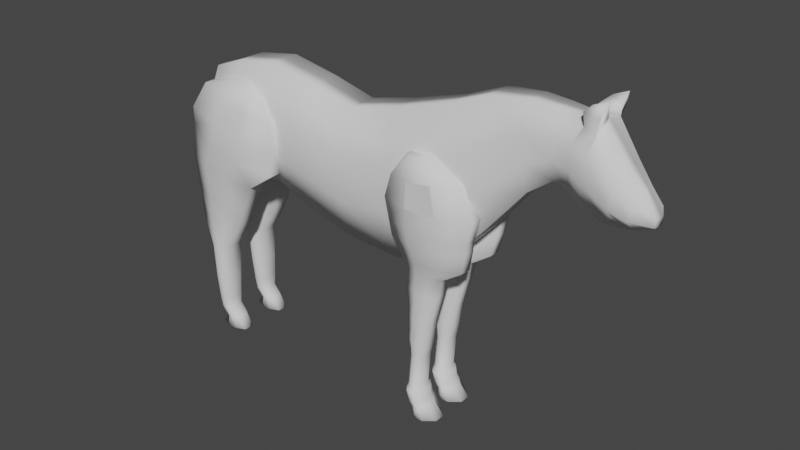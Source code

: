 # Source: Caballo.blend  (saved by Blender 3.2.14; exported with 4.5.12 LTS)
import bpy
from mathutils import Matrix  # noqa: F401  (used for matrix-valued properties, if any)

bpy.ops.wm.read_factory_settings(use_empty=True)
scene = bpy.context.scene
scene.name = 'Scene'

# ---- collections
col_collection = bpy.data.collections.new('Collection'); scene.collection.children.link(col_collection)

# ---- world
world_world = bpy.data.worlds.new('World'); scene.world = world_world
world_world.use_nodes = True; world_world.node_tree.nodes.clear()
_N = world_world.node_tree.nodes; _L = world_world.node_tree.links
n0 = _N.new('ShaderNodeOutputWorld'); n0.name = 'World Output'; n0.location = (300, 300)
n1 = _N.new('ShaderNodeBackground'); n1.name = 'Background'; n1.location = (10, 300)
n1.inputs[0].default_value = (0.05088, 0.05088, 0.05088, 1.0)
_L.new(n1.outputs[0], n0.inputs[0])
n0.is_active_output = True
world_world.color = (0.05088, 0.05088, 0.05088)
world_world.use_sun_shadow = False
world_world.sun_shadow_jitter_overblur = 0.0

# ---- meshes
me_plane = bpy.data.meshes.new('Plane')
me_plane.from_pydata([(0.8102, 0.0, -1.052), (2.69, 0.0, -0.5862), (0.7413, 0.0, 3.827), (2.741, 0.0, 4.465), (-1.052, 0.0, -0.9655), (-0.9655, 0.0, 3.396), (-2.569, 0.0, -0.5862), (-2.483, 0.0, 3.776), (-4.202, 0.0, 0.06541), (-4.195, 0.0, 4.09), (-5.805, 0.0, -0.2622), (-5.729, 0.0, 3.831), (-6.829, 0.0, -0.04071), (-6.774, 0.0, 3.437), (-7.294, 0.0, 0.8708), (-7.274, 0.0, 2.146), (3.953, 0.0, 0.8167), (3.995, 0.0, 4.959), (5.27, 0.0, 2.413), (5.298, 0.0, 5.121), (6.084, 0.0, 2.998), (6.124, 0.0, 5.087), (6.952, 0.0, 2.477), (7.415, 0.0, 5.002), (7.8, 0.0, 2.207), (8.2, 0.0, 4.017), (8.407, 0.0, 2.25), (8.674, 0.0, 3.459), (8.92, 0.0, 2.397), (9.003, 0.0, 2.963), (0.8102, -0.5213, -1.052), (2.69, -0.5213, -0.5862), (0.7413, -0.5213, 3.827), (2.741, -0.5189, 4.465), (-1.052, -0.5213, -0.9655), (-0.9655, -0.5213, 3.396), (-2.569, -0.5213, -0.5862), (-2.483, -0.5213, 3.776), (-4.202, -0.5213, 0.06541), (-4.195, -0.5213, 4.09), (-5.805, -0.5213, -0.2622), (-5.729, -0.5213, 3.831), (-6.829, -0.5213, -0.04071), (-6.774, -0.5213, 3.437), (-7.294, -0.5213, 0.8708), (-7.274, -0.5213, 2.146), (3.953, -0.5213, 0.8167), (3.995, -0.5022, 4.959), (5.27, -0.3729, 2.413), (5.298, -0.3729, 5.121), (6.084, -0.3042, 2.998), (6.173, -0.3042, 5.084), (6.952, -0.3365, 2.477), (7.525, -0.3273, 4.996), (7.8, -0.2507, 2.207), (8.2, -0.2867, 4.017), (8.407, -0.1846, 2.25), (8.674, -0.1846, 3.459), (8.92, -0.07238, 2.397), (9.003, -0.2599, 2.963), (0.7643, 0.0, 2.201), (0.7872, 0.0, 0.5747), (2.707, 0.0, 1.098), (2.724, 0.0, 2.781), (-0.9943, 0.0, 1.942), (-1.023, 0.0, 0.4885), (-2.511, 0.0, 2.322), (-2.54, 0.0, 0.8677), (-4.197, 0.0, 2.748), (-4.199, 0.0, 1.407), (-5.754, 0.0, 2.467), (-5.78, 0.0, 1.102), (-6.792, 0.0, 2.278), (-6.81, 0.0, 1.119), (-7.281, 0.0, 1.721), (-7.287, 0.0, 1.296), (3.967, 0.0, 2.197), (3.981, 0.0, 3.578), (5.28, 0.0, 3.316), (5.289, 0.0, 4.218), (6.091, 0.0, 3.694), (6.098, 0.0, 4.391), (7.09, 0.0, 3.32), (7.229, 0.0, 4.162), (7.933, 0.0, 2.811), (8.067, 0.0, 3.414), (8.496, 0.0, 2.653), (8.585, 0.0, 3.056), (9.093, 0.0, 2.52), (9.116, 0.0, 2.784), (0.7643, -1.018, 2.201), (0.7872, -1.018, 0.5747), (2.707, -1.018, 1.098), (2.724, -1.002, 2.781), (-0.9943, -1.018, 1.942), (-1.023, -1.018, 0.4885), (-2.511, -1.018, 2.322), (-2.54, -1.018, 0.8677), (-4.197, -1.018, 2.748), (-4.199, -1.018, 1.407), (-5.754, -1.018, 2.467), (-5.78, -1.018, 1.102), (-6.792, -1.018, 2.278), (-6.81, -1.018, 1.119), (-7.281, -1.018, 1.721), (-7.287, -1.018, 1.296), (3.967, -0.9809, 2.197), (3.981, -0.5697, 3.578), (5.28, -0.5697, 3.316), (5.289, -0.5697, 4.218), (6.091, -0.5697, 3.694), (6.098, -0.5697, 4.391), (7.09, -0.6986, 3.32), (7.229, -0.735, 4.162), (7.933, -0.6691, 2.811), (8.067, -0.678, 3.414), (8.496, -0.6033, 2.653), (8.585, -0.6033, 3.056), (9.066, -0.2041, 2.523), (9.062, -0.2022, 2.737), (6.518, 0.0, 2.738), (6.822, 0.0, 5.042), (6.518, -0.2405, 2.738), (6.891, -0.1975, 5.038), (6.663, -0.5131, 4.277), (6.591, -0.4978, 3.507), (6.663, 0.0, 4.277), (6.591, 0.0, 3.507), (6.919, -0.3906, 4.747), (6.928, -0.237, 5.237), (7.315, -0.52, 4.633), (7.544, -0.3277, 5.196), (7.62, -0.4973, 5.655), (7.171, -0.484, 5.463), (7.482, -0.6416, 5.185), (6.925, -0.5316, 5.231)], [], [(60, 2, 3, 63), (60, 64, 5, 2), (64, 66, 7, 5), (66, 68, 9, 7), (68, 70, 11, 9), (70, 72, 13, 11), (72, 74, 15, 13), (62, 76, 16, 1), (76, 78, 18, 16), (78, 80, 20, 18), (127, 82, 22, 120), (82, 84, 24, 22), (84, 86, 26, 24), (86, 88, 28, 26), (90, 93, 33, 32), (90, 32, 35, 94), (94, 35, 37, 96), (96, 37, 39, 98), (98, 39, 41, 100), (100, 41, 43, 102), (102, 43, 45, 104), (92, 31, 46, 106), (106, 46, 48, 108), (108, 48, 50, 110), (125, 122, 52, 112), (112, 52, 54, 114), (114, 54, 56, 116), (116, 56, 58, 118), (22, 24, 54, 52), (6, 4, 34, 36), (25, 23, 53, 55), (1, 16, 46, 31), (17, 3, 33, 47), (7, 9, 39, 37), (24, 26, 56, 54), (8, 6, 36, 38), (27, 25, 55, 57), (16, 18, 48, 46), (89, 29, 59, 119), (19, 17, 47, 49), (9, 11, 41, 39), (26, 28, 58, 56), (0, 1, 31, 30), (10, 8, 38, 40), (29, 27, 57, 59), (18, 20, 50, 48), (3, 2, 32, 33), (21, 19, 49, 51), (11, 13, 43, 41), (12, 10, 40, 42), (2, 5, 35, 32), (120, 22, 52, 122), (75, 14, 44, 105), (4, 0, 30, 34), (121, 21, 51, 123), (13, 15, 45, 43), (14, 12, 42, 44), (5, 7, 37, 35), (15, 74, 104, 45), (74, 75, 105, 104), (28, 88, 118, 58), (88, 89, 119, 118), (57, 117, 119, 59), (117, 116, 118, 119), (55, 115, 117, 57), (115, 114, 116, 117), (53, 113, 115, 55), (113, 112, 114, 115), (124, 113, 130, 128), (124, 125, 112, 113), (49, 109, 111, 51), (109, 108, 110, 111), (47, 107, 109, 49), (107, 106, 108, 109), (33, 93, 107, 47), (93, 92, 106, 107), (42, 103, 105, 44), (103, 102, 104, 105), (40, 101, 103, 42), (101, 100, 102, 103), (38, 99, 101, 40), (99, 98, 100, 101), (36, 97, 99, 38), (97, 96, 98, 99), (34, 95, 97, 36), (95, 94, 96, 97), (30, 91, 95, 34), (91, 90, 94, 95), (30, 31, 92, 91), (91, 92, 93, 90), (27, 29, 89, 87), (87, 89, 88, 86), (25, 27, 87, 85), (85, 87, 86, 84), (23, 25, 85, 83), (83, 85, 84, 82), (121, 23, 83, 126), (126, 83, 82, 127), (19, 21, 81, 79), (79, 81, 80, 78), (17, 19, 79, 77), (77, 79, 78, 76), (3, 17, 77, 63), (63, 77, 76, 62), (12, 14, 75, 73), (73, 75, 74, 72), (10, 12, 73, 71), (71, 73, 72, 70), (8, 10, 71, 69), (69, 71, 70, 68), (6, 8, 69, 67), (67, 69, 68, 66), (4, 6, 67, 65), (65, 67, 66, 64), (0, 4, 65, 61), (61, 65, 64, 60), (0, 61, 62, 1), (61, 60, 63, 62), (81, 126, 127, 80), (21, 121, 126, 81), (111, 110, 125, 124), (51, 111, 124, 123), (113, 53, 131, 130), (20, 120, 122, 50), (110, 50, 122, 125), (80, 127, 120, 20), (123, 124, 128, 129), (129, 128, 135, 133), (53, 23, 121, 123), (53, 123, 129, 131), (132, 133, 135, 134), (131, 129, 133, 132), (128, 130, 134, 135), (130, 131, 132, 134)])
me_plane.polygons.foreach_set('use_smooth', [True] * 134)
_uv = me_plane.uv_layers.new(name='UVMap')
_uv.uv.foreach_set('vector', [0.0, 0.6667, 0.0, 1.0, 1.0, 1.0, 1.0, 0.6667, 0.0, 0.6667, 0.0, 0.6667, 0.0, 1.0, 0.0, 1.0, 0.0, 0.6667, 0.0, 0.6667, 0.0, 1.0, 0.0, 1.0, 0.0, 0.6667, 0.0, 0.6667, 0.0, 1.0, 0.0, 1.0, 0.0, 0.6667, 0.0, 0.6667, 0.0, 1.0, 0.0, 1.0, 0.0, 0.6667, 0.0, 0.6667, 0.0, 1.0, 0.0, 1.0, 0.0, 0.6667, 0.0, 0.6667, 0.0, 1.0, 0.0, 1.0, 1.0, 0.3333, 1.0, 0.3333, 1.0, 0.0, 1.0, 0.0, 1.0, 0.3333, 1.0, 0.3333, 1.0, 0.0, 1.0, 0.0, 1.0, 0.3333, 1.0, 0.3333, 1.0, 0.0, 1.0, 0.0, 1.0, 0.3333, 1.0, 0.3333, 1.0, 0.0, 1.0, 0.0, 1.0, 0.3333, 1.0, 0.3333, 1.0, 0.0, 1.0, 0.0, 1.0, 0.3333, 1.0, 0.3333, 1.0, 0.0, 1.0, 0.0, 1.0, 0.3333, 1.0, 0.3333, 1.0, 0.0, 1.0, 0.0, 0.0, 0.6667, 1.0, 0.6667, 1.0, 1.0, 0.0, 1.0, 0.0, 0.6667, 0.0, 1.0, 0.0, 1.0, 0.0, 0.6667, 0.0, 0.6667, 0.0, 1.0, 0.0, 1.0, 0.0, 0.6667, 0.0, 0.6667, 0.0, 1.0, 0.0, 1.0, 0.0, 0.6667, 0.0, 0.6667, 0.0, 1.0, 0.0, 1.0, 0.0, 0.6667, 0.0, 0.6667, 0.0, 1.0, 0.0, 1.0, 0.0, 0.6667, 0.0, 0.6667, 0.0, 1.0, 0.0, 1.0, 0.0, 0.6667, 1.0, 0.3333, 1.0, 0.0, 1.0, 0.0, 1.0, 0.3333, 1.0, 0.3333, 1.0, 0.0, 1.0, 0.0, 1.0, 0.3333, 1.0, 0.3333, 1.0, 0.0, 1.0, 0.0, 1.0, 0.3333, 1.0, 0.3333, 1.0, 0.0, 1.0, 0.0, 1.0, 0.3333, 1.0, 0.3333, 1.0, 0.0, 1.0, 0.0, 1.0, 0.3333, 1.0, 0.3333, 1.0, 0.0, 1.0, 0.0, 1.0, 0.3333, 1.0, 0.3333, 1.0, 0.0, 1.0, 0.0, 1.0, 0.3333, 1.0, 0.0, 1.0, 0.0, 1.0, 0.0, 1.0, 0.0, 0.0, 0.0, 0.0, 0.0, 0.0, 0.0, 0.0, 0.0, 1.0, 1.0, 1.0, 1.0, 1.0, 1.0, 1.0, 1.0, 1.0, 0.0, 1.0, 0.0, 1.0, 0.0, 1.0, 0.0, 1.0, 1.0, 1.0, 1.0, 1.0, 1.0, 1.0, 1.0, 0.0, 1.0, 0.0, 1.0, 0.0, 1.0, 0.0, 1.0, 1.0, 0.0, 1.0, 0.0, 1.0, 0.0, 1.0, 0.0, 0.0, 0.0, 0.0, 0.0, 0.0, 0.0, 0.0, 0.0, 1.0, 1.0, 1.0, 1.0, 1.0, 1.0, 1.0, 1.0, 1.0, 0.0, 1.0, 0.0, 1.0, 0.0, 1.0, 0.0, 1.0, 0.6667, 1.0, 1.0, 1.0, 1.0, 1.0, 0.6667, 1.0, 1.0, 1.0, 1.0, 1.0, 1.0, 1.0, 1.0, 0.0, 1.0, 0.0, 1.0, 0.0, 1.0, 0.0, 1.0, 1.0, 0.0, 1.0, 0.0, 1.0, 0.0, 1.0, 0.0, 0.0, 0.0, 1.0, 0.0, 1.0, 0.0, 0.0, 0.0, 0.0, 0.0, 0.0, 0.0, 0.0, 0.0, 0.0, 0.0, 1.0, 1.0, 1.0, 1.0, 1.0, 1.0, 1.0, 1.0, 1.0, 0.0, 1.0, 0.0, 1.0, 0.0, 1.0, 0.0, 1.0, 1.0, 0.0, 1.0, 0.0, 1.0, 1.0, 1.0, 1.0, 1.0, 1.0, 1.0, 1.0, 1.0, 1.0, 1.0, 0.0, 1.0, 0.0, 1.0, 0.0, 1.0, 0.0, 1.0, 0.0, 0.0, 0.0, 0.0, 0.0, 0.0, 0.0, 0.0, 0.0, 1.0, 0.0, 1.0, 0.0, 1.0, 0.0, 1.0, 1.0, 0.0, 1.0, 0.0, 1.0, 0.0, 1.0, 0.0, 0.0, 0.3333, 0.0, 0.0, 0.0, 0.0, 0.0, 0.3333, 0.0, 0.0, 0.0, 0.0, 0.0, 0.0, 0.0, 0.0, 1.0, 1.0, 1.0, 1.0, 1.0, 1.0, 1.0, 1.0, 0.0, 1.0, 0.0, 1.0, 0.0, 1.0, 0.0, 1.0, 0.0, 0.0, 0.0, 0.0, 0.0, 0.0, 0.0, 0.0, 0.0, 1.0, 0.0, 1.0, 0.0, 1.0, 0.0, 1.0, 0.0, 1.0, 0.0, 0.6667, 0.0, 0.6667, 0.0, 1.0, 0.0, 0.6667, 0.0, 0.3333, 0.0, 0.3333, 0.0, 0.6667, 1.0, 0.0, 1.0, 0.3333, 1.0, 0.3333, 1.0, 0.0, 1.0, 0.3333, 1.0, 0.6667, 1.0, 0.6667, 1.0, 0.3333, 1.0, 1.0, 1.0, 0.6667, 1.0, 0.6667, 1.0, 1.0, 1.0, 0.6667, 1.0, 0.3333, 1.0, 0.3333, 1.0, 0.6667, 1.0, 1.0, 1.0, 0.6667, 1.0, 0.6667, 1.0, 1.0, 1.0, 0.6667, 1.0, 0.3333, 1.0, 0.3333, 1.0, 0.6667, 1.0, 1.0, 1.0, 0.6667, 1.0, 0.6667, 1.0, 1.0, 1.0, 0.6667, 1.0, 0.3333, 1.0, 0.3333, 1.0, 0.6667, 1.0, 0.6667, 1.0, 0.6667, 1.0, 0.6667, 1.0, 0.6667, 1.0, 0.6667, 1.0, 0.3333, 1.0, 0.3333, 1.0, 0.6667, 1.0, 1.0, 1.0, 0.6667, 1.0, 0.6667, 1.0, 1.0, 1.0, 0.6667, 1.0, 0.3333, 1.0, 0.3333, 1.0, 0.6667, 1.0, 1.0, 1.0, 0.6667, 1.0, 0.6667, 1.0, 1.0, 1.0, 0.6667, 1.0, 0.3333, 1.0, 0.3333, 1.0, 0.6667, 1.0, 1.0, 1.0, 0.6667, 1.0, 0.6667, 1.0, 1.0, 1.0, 0.6667, 1.0, 0.3333, 1.0, 0.3333, 1.0, 0.6667, 0.0, 0.0, 0.0, 0.3333, 0.0, 0.3333, 0.0, 0.0, 0.0, 0.3333, 0.0, 0.6667, 0.0, 0.6667, 0.0, 0.3333, 0.0, 0.0, 0.0, 0.3333, 0.0, 0.3333, 0.0, 0.0, 0.0, 0.3333, 0.0, 0.6667, 0.0, 0.6667, 0.0, 0.3333, 0.0, 0.0, 0.0, 0.3333, 0.0, 0.3333, 0.0, 0.0, 0.0, 0.3333, 0.0, 0.6667, 0.0, 0.6667, 0.0, 0.3333, 0.0, 0.0, 0.0, 0.3333, 0.0, 0.3333, 0.0, 0.0, 0.0, 0.3333, 0.0, 0.6667, 0.0, 0.6667, 0.0, 0.3333, 0.0, 0.0, 0.0, 0.3333, 0.0, 0.3333, 0.0, 0.0, 0.0, 0.3333, 0.0, 0.6667, 0.0, 0.6667, 0.0, 0.3333, 0.0, 0.0, 0.0, 0.3333, 0.0, 0.3333, 0.0, 0.0, 0.0, 0.3333, 0.0, 0.6667, 0.0, 0.6667, 0.0, 0.3333, 0.0, 0.0, 1.0, 0.0, 1.0, 0.3333, 0.0, 0.3333, 0.0, 0.3333, 1.0, 0.3333, 1.0, 0.6667, 0.0, 0.6667, 1.0, 1.0, 1.0, 1.0, 1.0, 0.6667, 1.0, 0.6667, 1.0, 0.6667, 1.0, 0.6667, 1.0, 0.3333, 1.0, 0.3333, 1.0, 1.0, 1.0, 1.0, 1.0, 0.6667, 1.0, 0.6667, 1.0, 0.6667, 1.0, 0.6667, 1.0, 0.3333, 1.0, 0.3333, 1.0, 1.0, 1.0, 1.0, 1.0, 0.6667, 1.0, 0.6667, 1.0, 0.6667, 1.0, 0.6667, 1.0, 0.3333, 1.0, 0.3333, 1.0, 1.0, 1.0, 1.0, 1.0, 0.6667, 1.0, 0.6667, 1.0, 0.6667, 1.0, 0.6667, 1.0, 0.3333, 1.0, 0.3333, 1.0, 1.0, 1.0, 1.0, 1.0, 0.6667, 1.0, 0.6667, 1.0, 0.6667, 1.0, 0.6667, 1.0, 0.3333, 1.0, 0.3333, 1.0, 1.0, 1.0, 1.0, 1.0, 0.6667, 1.0, 0.6667, 1.0, 0.6667, 1.0, 0.6667, 1.0, 0.3333, 1.0, 0.3333, 1.0, 1.0, 1.0, 1.0, 1.0, 0.6667, 1.0, 0.6667, 1.0, 0.6667, 1.0, 0.6667, 1.0, 0.3333, 1.0, 0.3333, 0.0, 0.0, 0.0, 0.0, 0.0, 0.3333, 0.0, 0.3333, 0.0, 0.3333, 0.0, 0.3333, 0.0, 0.6667, 0.0, 0.6667, 0.0, 0.0, 0.0, 0.0, 0.0, 0.3333, 0.0, 0.3333, 0.0, 0.3333, 0.0, 0.3333, 0.0, 0.6667, 0.0, 0.6667, 0.0, 0.0, 0.0, 0.0, 0.0, 0.3333, 0.0, 0.3333, 0.0, 0.3333, 0.0, 0.3333, 0.0, 0.6667, 0.0, 0.6667, 0.0, 0.0, 0.0, 0.0, 0.0, 0.3333, 0.0, 0.3333, 0.0, 0.3333, 0.0, 0.3333, 0.0, 0.6667, 0.0, 0.6667, 0.0, 0.0, 0.0, 0.0, 0.0, 0.3333, 0.0, 0.3333, 0.0, 0.3333, 0.0, 0.3333, 0.0, 0.6667, 0.0, 0.6667, 0.0, 0.0, 0.0, 0.0, 0.0, 0.3333, 0.0, 0.3333, 0.0, 0.3333, 0.0, 0.3333, 0.0, 0.6667, 0.0, 0.6667, 0.0, 0.0, 0.0, 0.3333, 1.0, 0.3333, 1.0, 0.0, 0.0, 0.3333, 0.0, 0.6667, 1.0, 0.6667, 1.0, 0.3333, 1.0, 0.6667, 1.0, 0.6667, 1.0, 0.3333, 1.0, 0.3333, 1.0, 1.0, 1.0, 1.0, 1.0, 0.6667, 1.0, 0.6667, 1.0, 0.6667, 1.0, 0.3333, 1.0, 0.3333, 1.0, 0.6667, 1.0, 1.0, 1.0, 0.6667, 1.0, 0.6667, 1.0, 1.0, 1.0, 0.6667, 1.0, 1.0, 1.0, 1.0, 1.0, 0.6667, 1.0, 0.0, 1.0, 0.0, 1.0, 0.0, 1.0, 0.0, 1.0, 0.3333, 1.0, 0.0, 1.0, 0.0, 1.0, 0.3333, 1.0, 0.3333, 1.0, 0.3333, 1.0, 0.0, 1.0, 0.0, 1.0, 1.0, 1.0, 0.6667, 1.0, 0.6667, 1.0, 1.0, 1.0, 1.0, 1.0, 0.6667, 1.0, 0.6667, 1.0, 1.0, 1.0, 1.0, 1.0, 1.0, 1.0, 1.0, 1.0, 1.0, 1.0, 1.0, 1.0, 1.0, 1.0, 1.0, 1.0, 1.0, 1.0, 1.0, 1.0, 1.0, 1.0, 0.6667, 1.0, 0.6667, 1.0, 1.0, 1.0, 1.0, 1.0, 1.0, 1.0, 1.0, 1.0, 0.6667, 1.0, 0.6667, 1.0, 0.6667, 1.0, 0.6667, 1.0, 0.6667, 1.0, 1.0, 1.0, 1.0, 1.0, 0.6667])
me_plane.update()
me_plane_001 = bpy.data.meshes.new('Plane.001')
me_plane_001.from_pydata([(-1.748, -0.08687, 0.7502), (-0.9496, -0.1181, 0.6013), (-1.345, -0.04619, 0.8625), (-1.068, -0.09038, 0.754), (-1.885, -0.09153, 0.5306), (-0.9294, -0.1209, 0.3767), (-1.892, -0.03748, 0.3605), (-0.9941, -0.1206, 0.114), (-1.913, -0.09663, 0.06777), (-1.224, -0.1203, -0.04886), (-1.89, -0.1361, -0.2483), (-1.351, -0.1319, -0.2967), (-1.884, -0.1421, -0.482), (-1.431, -0.1379, -0.4844), (-1.792, -0.1377, -0.737), (-1.591, -0.1374, -0.7381), (-1.763, -0.1461, -1.052), (-1.608, -0.1461, -1.053), (-1.762, -0.1611, -1.284), (-1.608, -0.1603, -1.272), (-1.747, -0.1654, -1.382), (-1.616, -0.1647, -1.361), (-1.678, -0.1669, -1.452), (-1.546, -0.1668, -1.444), (-1.743, -0.1671, -1.554), (-1.474, -0.1671, -1.554), (0.2675, -0.1685, 0.5077), (0.9204, -0.1685, 0.5954), (0.4215, -0.1719, 0.7172), (0.656, -0.1731, 0.7409), (0.2016, -0.1616, 0.3041), (1.016, -0.1616, 0.3366), (0.2344, -0.1577, 0.1344), (0.964, -0.1599, 0.1446), (0.2543, -0.1461, 0.003878), (0.9473, -0.1498, 0.03449), (0.3332, -0.1327, -0.1468), (0.9088, -0.1326, -0.1285), (0.3805, -0.1233, -0.2625), (0.7265, -0.1236, -0.2547), (0.3857, -0.1208, -0.4238), (0.6809, -0.1208, -0.4335), (0.3998, -0.1208, -0.6761), (0.6143, -0.1208, -0.6806), (0.3962, -0.1208, -0.8865), (0.5793, -0.1208, -0.8909), (0.4246, -0.1208, -1.018), (0.5492, -0.1208, -1.022), (0.4053, -0.1208, -1.295), (0.53, -0.1208, -1.299), (0.3841, -0.1208, -1.33), (0.5546, -0.1208, -1.335), (0.4197, -0.1208, -1.424), (0.5681, -0.1208, -1.408), (0.473, -0.1208, -1.473), (0.5884, -0.1208, -1.454), (0.4273, -0.1208, -1.56), (0.6902, -0.1208, -1.56), (-1.736, -0.2642, 0.7502), (-0.9496, -0.3079, 0.6013), (-1.345, -0.2186, 0.8625), (-1.068, -0.2816, 0.754), (-1.851, -0.3208, 0.5306), (-0.9294, -0.3063, 0.3767), (-1.874, -0.3006, 0.3605), (-0.9941, -0.3066, 0.114), (-0.9941, -0.3066, 0.114), (-1.914, -0.2969, 0.06777), (-1.224, -0.3047, -0.04886), (-1.89, -0.2845, -0.2483), (-1.351, -0.2857, -0.2967), (-1.884, -0.2761, -0.482), (-1.431, -0.2761, -0.4844), (-1.792, -0.2793, -0.737), (-1.591, -0.2791, -0.7381), (-1.763, -0.2792, -1.052), (-1.608, -0.2792, -1.053), (-1.762, -0.2661, -1.284), (-1.608, -0.2669, -1.272), (-1.747, -0.2618, -1.382), (-1.616, -0.2625, -1.361), (-1.678, -0.2602, -1.452), (-1.546, -0.2603, -1.444), (-1.743, -0.2601, -1.554), (-1.474, -0.2601, -1.554), (0.2675, -0.2681, 0.5077), (0.9204, -0.2681, 0.5954), (0.4215, -0.2719, 0.7172), (0.656, -0.2732, 0.7409), (0.2016, -0.2605, 0.3041), (1.016, -0.2605, 0.3366), (0.2344, -0.2562, 0.1344), (0.964, -0.2586, 0.1446), (0.2543, -0.2434, 0.003878), (0.9473, -0.2475, 0.03449), (0.3332, -0.2285, -0.1468), (0.9088, -0.2284, -0.1285), (0.3805, -0.2176, -0.2625), (0.7265, -0.2179, -0.2547), (0.3857, -0.2138, -0.4238), (0.6809, -0.2138, -0.4335), (0.3998, -0.2138, -0.6761), (0.6143, -0.2138, -0.6806), (0.3962, -0.2138, -0.8865), (0.5793, -0.2138, -0.8909), (0.4246, -0.2138, -1.018), (0.5492, -0.2138, -1.022), (0.4053, -0.2138, -1.295), (0.53, -0.2138, -1.299), (0.3841, -0.2138, -1.33), (0.5546, -0.2138, -1.335), (0.4197, -0.2138, -1.424), (0.5681, -0.2138, -1.408), (0.473, -0.2138, -1.473), (0.5884, -0.2138, -1.454), (0.4273, -0.2138, -1.56), (0.6902, -0.2138, -1.56), (-1.461, -0.0002562, 0.7006), (-1.206, -0.007234, 0.6509), (-1.161, 9.181e-05, 0.7902), (-1.253, 0.01205, 0.8263), (-1.537, -0.02524, 0.4793), (-1.226, -0.02137, 0.428), (-1.572, -0.004717, 0.2784), (-1.281, -0.02139, 0.1962), (-1.685, -0.03401, 0.02889), (-1.455, -0.03928, -0.009985), (-1.71, -0.0725, -0.2644), (-1.531, -0.07357, -0.2806), (-1.733, -0.08578, -0.4828), (-1.582, -0.08578, -0.4836), (-1.725, -0.08117, -0.7374), (-1.658, -0.08102, -0.7378), (-1.711, -0.09221, -1.053), (-1.66, -0.09261, -1.053), (-1.711, -0.1177, -1.28), (-1.66, -0.1176, -1.276), (-1.703, -0.1258, -1.375), (-1.66, -0.1255, -1.368), (-1.634, -0.1289, -1.45), (-1.59, -0.1288, -1.447), (-1.653, -0.1292, -1.554), (-1.564, -0.1292, -1.554), (-1.46, -0.3491, 0.7006), (-1.208, -0.3602, 0.6509), (-1.162, -0.3461, 0.7902), (-1.255, -0.3236, 0.8263), (-1.521, -0.401, 0.4793), (-1.227, -0.4029, 0.428), (-1.566, -0.4104, 0.2784), (-1.281, -0.4058, 0.1962), (-1.685, -0.387, 0.02889), (-1.455, -0.3836, -0.009985), (-1.71, -0.3425, -0.2644), (-1.531, -0.3412, -0.2806), (-1.733, -0.3261, -0.4828), (-1.582, -0.3261, -0.4836), (-1.725, -0.3348, -0.7374), (-1.658, -0.3353, -0.7378), (-1.711, -0.3328, -1.053), (-1.66, -0.3325, -1.053), (-1.711, -0.3095, -1.28), (-1.66, -0.3096, -1.276), (-1.703, -0.3014, -1.375), (-1.66, -0.3017, -1.368), (-1.634, -0.2983, -1.45), (-1.59, -0.2984, -1.447), (-1.653, -0.298, -1.554), (-1.564, -0.298, -1.554), (0.4851, -0.1025, 0.5369), (0.7028, -0.1025, 0.5662), (0.5778, -0.09022, 0.733), (0.4997, -0.09225, 0.7251), (0.4732, -0.1025, 0.3149), (0.7448, -0.1025, 0.3258), (0.4776, -0.09339, 0.1378), (0.7208, -0.09252, 0.1412), (0.4853, -0.07928, 0.01408), (0.7163, -0.07907, 0.02429), (0.525, -0.06011, -0.1407), (0.7169, -0.05983, -0.1346), (0.4958, -0.08765, -0.2599), (0.6112, -0.08692, -0.2573), (0.4841, -0.08524, -0.427), (0.5825, -0.08524, -0.4302), (0.4713, -0.08524, -0.6776), (0.5428, -0.08524, -0.6791), (0.4573, -0.08524, -0.8879), (0.5183, -0.08524, -0.8894), (0.4661, -0.08524, -1.02), (0.5077, -0.08524, -1.021), (0.4468, -0.08524, -1.296), (0.4884, -0.08524, -1.298), (0.441, -0.04902, -1.331), (0.4978, -0.04902, -1.333), (0.4692, -0.04902, -1.419), (0.5186, -0.04902, -1.414), (0.5115, -0.04902, -1.467), (0.5499, -0.04902, -1.46), (0.5149, -0.04902, -1.56), (0.6026, -0.04902, -1.56), (0.4851, -0.3596, 0.5369), (0.7028, -0.3596, 0.5662), (0.5778, -0.3431, 0.733), (0.4997, -0.3457, 0.7251), (0.4732, -0.3596, 0.3149), (0.7448, -0.3596, 0.3258), (0.4776, -0.3472, 0.1378), (0.7208, -0.3461, 0.1412), (0.4853, -0.3291, 0.01408), (0.7163, -0.3289, 0.02429), (0.525, -0.3043, -0.1407), (0.7169, -0.304, -0.1346), (0.4958, -0.2542, -0.2599), (0.6112, -0.2532, -0.2573), (0.4841, -0.2494, -0.427), (0.5825, -0.2494, -0.4302), (0.4713, -0.2494, -0.6776), (0.5428, -0.2494, -0.6791), (0.4573, -0.2494, -0.8879), (0.5183, -0.2494, -0.8894), (0.4661, -0.2494, -1.02), (0.5077, -0.2494, -1.021), (0.4468, -0.2494, -1.296), (0.4884, -0.2494, -1.298), (0.441, -0.2856, -1.331), (0.4978, -0.2856, -1.333), (0.4692, -0.2856, -1.419), (0.5186, -0.2856, -1.414), (0.5115, -0.2856, -1.467), (0.5499, -0.2856, -1.46), (0.5149, -0.2856, -1.56), (0.6026, -0.2856, -1.56), (0.4851, -0.3596, 0.5369), (0.7028, -0.3596, 0.5662), (0.4732, -0.3596, 0.3149), (0.7448, -0.3596, 0.3258)], [], [(118, 119, 3, 1), (117, 121, 4, 0), (121, 123, 6, 4), (124, 7, 9, 126), (126, 9, 11, 128), (128, 11, 13, 130), (130, 13, 15, 132), (132, 15, 17, 134), (134, 17, 19, 136), (136, 19, 21, 138), (138, 21, 23, 140), (140, 23, 25, 142), (170, 171, 29, 27), (169, 173, 30, 26), (173, 175, 32, 30), (175, 177, 34, 32), (177, 179, 36, 34), (179, 181, 38, 36), (181, 183, 40, 38), (183, 185, 42, 40), (185, 187, 44, 42), (187, 189, 46, 44), (189, 191, 48, 46), (191, 193, 50, 48), (193, 195, 52, 50), (195, 197, 54, 52), (197, 199, 56, 54), (144, 59, 61, 145), (143, 58, 62, 147), (147, 62, 64, 149), (150, 152, 68, 65), (152, 154, 70, 68), (154, 156, 72, 70), (156, 158, 74, 72), (158, 160, 76, 74), (160, 162, 78, 76), (162, 164, 80, 78), (164, 166, 82, 80), (166, 168, 84, 82), (202, 86, 88, 203), (201, 85, 89, 205), (205, 89, 91, 207), (207, 91, 93, 209), (209, 93, 95, 211), (211, 95, 97, 213), (213, 97, 99, 215), (215, 99, 101, 217), (217, 101, 103, 219), (219, 103, 105, 221), (221, 105, 107, 223), (223, 107, 109, 225), (225, 109, 111, 227), (227, 111, 113, 229), (229, 113, 115, 231), (32, 34, 93, 91), (50, 52, 111, 109), (35, 33, 92, 94), (15, 74, 76, 17), (2, 0, 58, 60), (53, 51, 110, 112), (16, 75, 73, 14), (34, 36, 95, 93), (1, 3, 61, 59), (52, 54, 113, 111), (37, 35, 94, 96), (17, 76, 78, 19), (120, 2, 60, 146), (55, 53, 112, 114), (18, 77, 75, 16), (200, 57, 116, 232), (36, 38, 97, 95), (0, 4, 62, 58), (54, 56, 115, 113), (39, 37, 96, 98), (19, 78, 80, 21), (5, 1, 59, 63), (57, 55, 114, 116), (20, 79, 77, 18), (38, 40, 99, 97), (4, 6, 64, 62), (41, 39, 98, 100), (21, 80, 82, 23), (7, 5, 63, 65), (22, 81, 79, 20), (40, 42, 101, 99), (141, 167, 83, 24), (43, 41, 100, 102), (23, 82, 84, 25), (7, 65, 66), (24, 83, 81, 22), (42, 44, 103, 101), (28, 26, 85, 87), (7, 65, 68, 9), (45, 43, 102, 104), (8, 67, 64, 6), (27, 29, 88, 86), (44, 46, 105, 103), (172, 28, 87, 204), (9, 68, 70, 11), (47, 45, 104, 106), (10, 69, 67, 8), (26, 30, 89, 85), (46, 48, 107, 105), (31, 27, 86, 90), (11, 70, 72, 13), (49, 47, 106, 108), (12, 71, 69, 10), (30, 32, 91, 89), (48, 50, 109, 107), (33, 31, 90, 92), (13, 72, 74, 15), (51, 49, 108, 110), (14, 73, 71, 12), (25, 84, 168, 142), (142, 168, 167, 141), (3, 119, 145, 61), (119, 120, 146, 145), (81, 83, 167, 165), (165, 167, 168, 166), (79, 81, 165, 163), (163, 165, 166, 164), (77, 79, 163, 161), (161, 163, 164, 162), (75, 77, 161, 159), (159, 161, 162, 160), (73, 75, 159, 157), (157, 159, 160, 158), (71, 73, 157, 155), (155, 157, 158, 156), (69, 71, 155, 153), (153, 155, 156, 154), (67, 69, 153, 151), (151, 153, 154, 152), (64, 67, 151, 149), (149, 151, 152, 150), (63, 148, 150, 65), (148, 147, 149, 150), (59, 144, 148, 63), (144, 143, 147, 148), (58, 143, 146, 60), (143, 144, 145, 146), (22, 139, 141, 24), (139, 140, 142, 141), (20, 137, 139, 22), (137, 138, 140, 139), (18, 135, 137, 20), (135, 136, 138, 137), (16, 133, 135, 18), (133, 134, 136, 135), (14, 131, 133, 16), (131, 132, 134, 133), (12, 129, 131, 14), (129, 130, 132, 131), (10, 127, 129, 12), (127, 128, 130, 129), (8, 125, 127, 10), (125, 126, 128, 127), (6, 123, 125, 8), (123, 124, 126, 125), (5, 7, 124, 122), (122, 124, 123, 121), (1, 5, 122, 118), (118, 122, 121, 117), (0, 2, 120, 117), (117, 120, 119, 118), (29, 171, 203, 88), (171, 172, 204, 203), (56, 199, 231, 115), (199, 200, 232, 231), (114, 230, 232, 116), (230, 229, 231, 232), (112, 228, 230, 114), (228, 227, 229, 230), (110, 226, 228, 112), (226, 225, 227, 228), (108, 224, 226, 110), (224, 223, 225, 226), (106, 222, 224, 108), (222, 221, 223, 224), (104, 220, 222, 106), (220, 219, 221, 222), (102, 218, 220, 104), (218, 217, 219, 220), (100, 216, 218, 102), (216, 215, 217, 218), (98, 214, 216, 100), (214, 213, 215, 216), (96, 212, 214, 98), (212, 211, 213, 214), (94, 210, 212, 96), (210, 209, 211, 212), (92, 208, 210, 94), (208, 207, 209, 210), (90, 206, 208, 92), (206, 205, 207, 208), (86, 202, 206, 90), (85, 201, 204, 87), (201, 202, 203, 204), (55, 57, 200, 198), (198, 200, 199, 197), (53, 55, 198, 196), (196, 198, 197, 195), (51, 53, 196, 194), (194, 196, 195, 193), (49, 51, 194, 192), (192, 194, 193, 191), (47, 49, 192, 190), (190, 192, 191, 189), (45, 47, 190, 188), (188, 190, 189, 187), (43, 45, 188, 186), (186, 188, 187, 185), (41, 43, 186, 184), (184, 186, 185, 183), (39, 41, 184, 182), (182, 184, 183, 181), (37, 39, 182, 180), (180, 182, 181, 179), (35, 37, 180, 178), (178, 180, 179, 177), (33, 35, 178, 176), (176, 178, 177, 175), (31, 33, 176, 174), (174, 176, 175, 173), (27, 31, 174, 170), (170, 174, 173, 169), (26, 28, 172, 169), (169, 172, 171, 170), (234, 233, 235, 236)])
me_plane_001.polygons.foreach_set('use_smooth', [True] * 229)
_uv = me_plane_001.uv_layers.new(name='UVMap')
_uv.uv.foreach_set('vector', [0.6667, 0.0, 0.6667, 1.0, 1.0, 1.0, 1.0, 0.0, 0.3333, 0.0, 0.3333, 0.0, 0.0, 0.0, 0.0, 0.0, 0.3333, 0.0, 0.3333, 0.0, 0.0, 0.0, 0.0, 0.0, 0.6667, 0.0, 1.0, 0.0, 1.0, 0.0, 0.6667, 0.0, 0.6667, 0.0, 1.0, 0.0, 1.0, 0.0, 0.6667, 0.0, 0.6667, 0.0, 1.0, 0.0, 1.0, 0.0, 0.6667, 0.0, 0.6667, 0.0, 1.0, 0.0, 1.0, 0.0, 0.6667, 0.0, 0.6667, 0.0, 1.0, 0.0, 1.0, 0.0, 0.6667, 0.0, 0.6667, 0.0, 1.0, 0.0, 1.0, 0.0, 0.6667, 0.0, 0.6667, 0.0, 1.0, 0.0, 1.0, 0.0, 0.6667, 0.0, 0.6667, 0.0, 1.0, 0.0, 1.0, 0.0, 0.6667, 0.0, 0.6667, 0.0, 1.0, 0.0, 1.0, 0.0, 0.6667, 0.0, 0.6667, 0.0, 0.6667, 1.0, 1.0, 1.0, 1.0, 0.0, 0.3333, 0.0, 0.3333, 0.0, 0.0, 0.0, 0.0, 0.0, 0.3333, 0.0, 0.3333, 0.0, 0.0, 0.0, 0.0, 0.0, 0.3333, 0.0, 0.3333, 0.0, 0.0, 0.0, 0.0, 0.0, 0.3333, 0.0, 0.3333, 0.0, 0.0, 0.0, 0.0, 0.0, 0.3333, 0.0, 0.3333, 0.0, 0.0, 0.0, 0.0, 0.0, 0.3333, 0.0, 0.3333, 0.0, 0.0, 0.0, 0.0, 0.0, 0.3333, 0.0, 0.3333, 0.0, 0.0, 0.0, 0.0, 0.0, 0.3333, 0.0, 0.3333, 0.0, 0.0, 0.0, 0.0, 0.0, 0.3333, 0.0, 0.3333, 0.0, 0.0, 0.0, 0.0, 0.0, 0.3333, 0.0, 0.3333, 0.0, 0.0, 0.0, 0.0, 0.0, 0.3333, 0.0, 0.3333, 0.0, 0.0, 0.0, 0.0, 0.0, 0.3333, 0.0, 0.3333, 0.0, 0.0, 0.0, 0.0, 0.0, 0.3333, 0.0, 0.3333, 0.0, 0.0, 0.0, 0.0, 0.0, 0.3333, 0.0, 0.3333, 0.0, 0.0, 0.0, 0.0, 0.0, 0.6667, 0.0, 1.0, 0.0, 1.0, 1.0, 0.6667, 1.0, 0.3333, 0.0, 0.0, 0.0, 0.0, 0.0, 0.3333, 0.0, 0.3333, 0.0, 0.0, 0.0, 0.0, 0.0, 0.3333, 0.0, 0.6667, 0.0, 0.6667, 0.0, 1.0, 0.0, 1.0, 0.0, 0.6667, 0.0, 0.6667, 0.0, 1.0, 0.0, 1.0, 0.0, 0.6667, 0.0, 0.6667, 0.0, 1.0, 0.0, 1.0, 0.0, 0.6667, 0.0, 0.6667, 0.0, 1.0, 0.0, 1.0, 0.0, 0.6667, 0.0, 0.6667, 0.0, 1.0, 0.0, 1.0, 0.0, 0.6667, 0.0, 0.6667, 0.0, 1.0, 0.0, 1.0, 0.0, 0.6667, 0.0, 0.6667, 0.0, 1.0, 0.0, 1.0, 0.0, 0.6667, 0.0, 0.6667, 0.0, 1.0, 0.0, 1.0, 0.0, 0.6667, 0.0, 0.6667, 0.0, 1.0, 0.0, 1.0, 0.0, 0.6667, 0.0, 1.0, 0.0, 1.0, 1.0, 0.6667, 1.0, 0.3333, 0.0, 0.0, 0.0, 0.0, 0.0, 0.3333, 0.0, 0.3333, 0.0, 0.0, 0.0, 0.0, 0.0, 0.3333, 0.0, 0.3333, 0.0, 0.0, 0.0, 0.0, 0.0, 0.3333, 0.0, 0.3333, 0.0, 0.0, 0.0, 0.0, 0.0, 0.3333, 0.0, 0.3333, 0.0, 0.0, 0.0, 0.0, 0.0, 0.3333, 0.0, 0.3333, 0.0, 0.0, 0.0, 0.0, 0.0, 0.3333, 0.0, 0.3333, 0.0, 0.0, 0.0, 0.0, 0.0, 0.3333, 0.0, 0.3333, 0.0, 0.0, 0.0, 0.0, 0.0, 0.3333, 0.0, 0.3333, 0.0, 0.0, 0.0, 0.0, 0.0, 0.3333, 0.0, 0.3333, 0.0, 0.0, 0.0, 0.0, 0.0, 0.3333, 0.0, 0.3333, 0.0, 0.0, 0.0, 0.0, 0.0, 0.3333, 0.0, 0.3333, 0.0, 0.0, 0.0, 0.0, 0.0, 0.3333, 0.0, 0.3333, 0.0, 0.0, 0.0, 0.0, 0.0, 0.3333, 0.0, 0.3333, 0.0, 0.0, 0.0, 0.0, 0.0, 0.3333, 0.0, 0.0, 0.0, 0.0, 0.0, 0.0, 0.0, 0.0, 0.0, 0.0, 0.0, 0.0, 0.0, 0.0, 0.0, 0.0, 0.0, 1.0, 0.0, 1.0, 0.0, 1.0, 0.0, 1.0, 0.0, 1.0, 0.0, 1.0, 0.0, 1.0, 0.0, 1.0, 0.0, 0.0, 1.0, 0.0, 0.0, 0.0, 0.0, 0.0, 1.0, 1.0, 0.0, 1.0, 0.0, 1.0, 0.0, 1.0, 0.0, 0.0, 0.0, 0.0, 0.0, 0.0, 0.0, 0.0, 0.0, 0.0, 0.0, 0.0, 0.0, 0.0, 0.0, 0.0, 0.0, 1.0, 0.0, 1.0, 1.0, 1.0, 1.0, 1.0, 0.0, 0.0, 0.0, 0.0, 0.0, 0.0, 0.0, 0.0, 0.0, 1.0, 0.0, 1.0, 0.0, 1.0, 0.0, 1.0, 0.0, 1.0, 0.0, 1.0, 0.0, 1.0, 0.0, 1.0, 0.0, 0.3333, 1.0, 0.0, 1.0, 0.0, 1.0, 0.3333, 1.0, 1.0, 0.0, 1.0, 0.0, 1.0, 0.0, 1.0, 0.0, 0.0, 0.0, 0.0, 0.0, 0.0, 0.0, 0.0, 0.0, 0.6667, 0.0, 1.0, 0.0, 1.0, 0.0, 0.6667, 0.0, 0.0, 0.0, 0.0, 0.0, 0.0, 0.0, 0.0, 0.0, 0.0, 0.0, 0.0, 0.0, 0.0, 0.0, 0.0, 0.0, 0.0, 0.0, 0.0, 0.0, 0.0, 0.0, 0.0, 0.0, 1.0, 0.0, 1.0, 0.0, 1.0, 0.0, 1.0, 0.0, 1.0, 0.0, 1.0, 0.0, 1.0, 0.0, 1.0, 0.0, 1.0, 0.0, 1.0, 0.0, 1.0, 0.0, 1.0, 0.0, 1.0, 0.0, 1.0, 0.0, 1.0, 0.0, 1.0, 0.0, 0.0, 0.0, 0.0, 0.0, 0.0, 0.0, 0.0, 0.0, 0.0, 0.0, 0.0, 0.0, 0.0, 0.0, 0.0, 0.0, 0.0, 0.0, 0.0, 0.0, 0.0, 0.0, 0.0, 0.0, 1.0, 0.0, 1.0, 0.0, 1.0, 0.0, 1.0, 0.0, 1.0, 0.0, 1.0, 0.0, 1.0, 0.0, 1.0, 0.0, 1.0, 0.0, 1.0, 0.0, 1.0, 0.0, 1.0, 0.0, 0.0, 0.0, 0.0, 0.0, 0.0, 0.0, 0.0, 0.0, 0.0, 0.0, 0.0, 0.0, 0.0, 0.0, 0.0, 0.0, 0.3333, 0.0, 0.3333, 0.0, 0.0, 0.0, 0.0, 0.0, 1.0, 0.0, 1.0, 0.0, 1.0, 0.0, 1.0, 0.0, 1.0, 0.0, 1.0, 0.0, 1.0, 0.0, 1.0, 0.0, 1.0, 0.0, 1.0, 0.0, 1.0, 0.0, 0.0, 0.0, 0.0, 0.0, 0.0, 0.0, 0.0, 0.0, 0.0, 0.0, 0.0, 0.0, 0.0, 0.0, 0.0, 0.0, 0.0, 1.0, 0.0, 0.0, 0.0, 0.0, 0.0, 1.0, 1.0, 0.0, 1.0, 0.0, 1.0, 0.0, 1.0, 0.0, 1.0, 0.0, 1.0, 0.0, 1.0, 0.0, 1.0, 0.0, 0.0, 0.0, 0.0, 0.0, 0.0, 0.0, 0.0, 0.0, 1.0, 0.0, 1.0, 1.0, 1.0, 1.0, 1.0, 0.0, 0.0, 0.0, 0.0, 0.0, 0.0, 0.0, 0.0, 0.0, 0.3333, 1.0, 0.0, 1.0, 0.0, 1.0, 0.3333, 1.0, 1.0, 0.0, 1.0, 0.0, 1.0, 0.0, 1.0, 0.0, 1.0, 0.0, 1.0, 0.0, 1.0, 0.0, 1.0, 0.0, 0.0, 0.0, 0.0, 0.0, 0.0, 0.0, 0.0, 0.0, 0.0, 0.0, 0.0, 0.0, 0.0, 0.0, 0.0, 0.0, 0.0, 0.0, 0.0, 0.0, 0.0, 0.0, 0.0, 0.0, 1.0, 0.0, 1.0, 0.0, 1.0, 0.0, 1.0, 0.0, 1.0, 0.0, 1.0, 0.0, 1.0, 0.0, 1.0, 0.0, 1.0, 0.0, 1.0, 0.0, 1.0, 0.0, 1.0, 0.0, 0.0, 0.0, 0.0, 0.0, 0.0, 0.0, 0.0, 0.0, 0.0, 0.0, 0.0, 0.0, 0.0, 0.0, 0.0, 0.0, 0.0, 0.0, 0.0, 0.0, 0.0, 0.0, 0.0, 0.0, 1.0, 0.0, 1.0, 0.0, 1.0, 0.0, 1.0, 0.0, 1.0, 0.0, 1.0, 0.0, 1.0, 0.0, 1.0, 0.0, 1.0, 0.0, 1.0, 0.0, 1.0, 0.0, 1.0, 0.0, 0.0, 0.0, 0.0, 0.0, 0.0, 0.0, 0.0, 0.0, 1.0, 0.0, 1.0, 0.0, 0.6667, 0.0, 0.6667, 0.0, 0.6667, 0.0, 0.6667, 0.0, 0.3333, 0.0, 0.3333, 0.0, 1.0, 1.0, 0.6667, 1.0, 0.6667, 1.0, 1.0, 1.0, 0.6667, 1.0, 0.3333, 1.0, 0.3333, 1.0, 0.6667, 1.0, 0.0, 0.0, 0.0, 0.0, 0.3333, 0.0, 0.3333, 0.0, 0.3333, 0.0, 0.3333, 0.0, 0.6667, 0.0, 0.6667, 0.0, 0.0, 0.0, 0.0, 0.0, 0.3333, 0.0, 0.3333, 0.0, 0.3333, 0.0, 0.3333, 0.0, 0.6667, 0.0, 0.6667, 0.0, 0.0, 0.0, 0.0, 0.0, 0.3333, 0.0, 0.3333, 0.0, 0.3333, 0.0, 0.3333, 0.0, 0.6667, 0.0, 0.6667, 0.0, 0.0, 0.0, 0.0, 0.0, 0.3333, 0.0, 0.3333, 0.0, 0.3333, 0.0, 0.3333, 0.0, 0.6667, 0.0, 0.6667, 0.0, 0.0, 0.0, 0.0, 0.0, 0.3333, 0.0, 0.3333, 0.0, 0.3333, 0.0, 0.3333, 0.0, 0.6667, 0.0, 0.6667, 0.0, 0.0, 0.0, 0.0, 0.0, 0.3333, 0.0, 0.3333, 0.0, 0.3333, 0.0, 0.3333, 0.0, 0.6667, 0.0, 0.6667, 0.0, 0.0, 0.0, 0.0, 0.0, 0.3333, 0.0, 0.3333, 0.0, 0.3333, 0.0, 0.3333, 0.0, 0.6667, 0.0, 0.6667, 0.0, 0.0, 0.0, 0.0, 0.0, 0.3333, 0.0, 0.3333, 0.0, 0.3333, 0.0, 0.3333, 0.0, 0.6667, 0.0, 0.6667, 0.0, 0.0, 0.0, 0.0, 0.0, 0.3333, 0.0, 0.3333, 0.0, 0.3333, 0.0, 0.3333, 0.0, 0.6667, 0.0, 0.6667, 0.0, 1.0, 0.0, 0.6667, 0.0, 0.6667, 0.0, 1.0, 0.0, 0.6667, 0.0, 0.3333, 0.0, 0.3333, 0.0, 0.6667, 0.0, 1.0, 0.0, 0.6667, 0.0, 0.6667, 0.0, 1.0, 0.0, 0.6667, 0.0, 0.3333, 0.0, 0.3333, 0.0, 0.6667, 0.0, 0.0, 0.0, 0.3333, 0.0, 0.3333, 1.0, 0.0, 1.0, 0.3333, 0.0, 0.6667, 0.0, 0.6667, 1.0, 0.3333, 1.0, 0.0, 0.0, 0.3333, 0.0, 0.3333, 0.0, 0.0, 0.0, 0.3333, 0.0, 0.6667, 0.0, 0.6667, 0.0, 0.3333, 0.0, 0.0, 0.0, 0.3333, 0.0, 0.3333, 0.0, 0.0, 0.0, 0.3333, 0.0, 0.6667, 0.0, 0.6667, 0.0, 0.3333, 0.0, 0.0, 0.0, 0.3333, 0.0, 0.3333, 0.0, 0.0, 0.0, 0.3333, 0.0, 0.6667, 0.0, 0.6667, 0.0, 0.3333, 0.0, 0.0, 0.0, 0.3333, 0.0, 0.3333, 0.0, 0.0, 0.0, 0.3333, 0.0, 0.6667, 0.0, 0.6667, 0.0, 0.3333, 0.0, 0.0, 0.0, 0.3333, 0.0, 0.3333, 0.0, 0.0, 0.0, 0.3333, 0.0, 0.6667, 0.0, 0.6667, 0.0, 0.3333, 0.0, 0.0, 0.0, 0.3333, 0.0, 0.3333, 0.0, 0.0, 0.0, 0.3333, 0.0, 0.6667, 0.0, 0.6667, 0.0, 0.3333, 0.0, 0.0, 0.0, 0.3333, 0.0, 0.3333, 0.0, 0.0, 0.0, 0.3333, 0.0, 0.6667, 0.0, 0.6667, 0.0, 0.3333, 0.0, 0.0, 0.0, 0.3333, 0.0, 0.3333, 0.0, 0.0, 0.0, 0.3333, 0.0, 0.6667, 0.0, 0.6667, 0.0, 0.3333, 0.0, 0.0, 0.0, 0.3333, 0.0, 0.3333, 0.0, 0.0, 0.0, 0.3333, 0.0, 0.6667, 0.0, 0.6667, 0.0, 0.3333, 0.0, 1.0, 0.0, 1.0, 0.0, 0.6667, 0.0, 0.6667, 0.0, 0.6667, 0.0, 0.6667, 0.0, 0.3333, 0.0, 0.3333, 0.0, 1.0, 0.0, 1.0, 0.0, 0.6667, 0.0, 0.6667, 0.0, 0.6667, 0.0, 0.6667, 0.0, 0.3333, 0.0, 0.3333, 0.0, 0.0, 0.0, 0.0, 1.0, 0.3333, 1.0, 0.3333, 0.0, 0.3333, 0.0, 0.3333, 1.0, 0.6667, 1.0, 0.6667, 0.0, 1.0, 1.0, 0.6667, 1.0, 0.6667, 1.0, 1.0, 1.0, 0.6667, 1.0, 0.3333, 1.0, 0.3333, 1.0, 0.6667, 1.0, 0.0, 0.0, 0.3333, 0.0, 0.3333, 0.0, 0.0, 0.0, 0.3333, 0.0, 0.6667, 0.0, 0.6667, 0.0, 0.3333, 0.0, 1.0, 0.0, 0.6667, 0.0, 0.6667, 0.0, 1.0, 0.0, 0.6667, 0.0, 0.3333, 0.0, 0.3333, 0.0, 0.6667, 0.0, 1.0, 0.0, 0.6667, 0.0, 0.6667, 0.0, 1.0, 0.0, 0.6667, 0.0, 0.3333, 0.0, 0.3333, 0.0, 0.6667, 0.0, 1.0, 0.0, 0.6667, 0.0, 0.6667, 0.0, 1.0, 0.0, 0.6667, 0.0, 0.3333, 0.0, 0.3333, 0.0, 0.6667, 0.0, 1.0, 0.0, 0.6667, 0.0, 0.6667, 0.0, 1.0, 0.0, 0.6667, 0.0, 0.3333, 0.0, 0.3333, 0.0, 0.6667, 0.0, 1.0, 0.0, 0.6667, 0.0, 0.6667, 0.0, 1.0, 0.0, 0.6667, 0.0, 0.3333, 0.0, 0.3333, 0.0, 0.6667, 0.0, 1.0, 0.0, 0.6667, 0.0, 0.6667, 0.0, 1.0, 0.0, 0.6667, 0.0, 0.3333, 0.0, 0.3333, 0.0, 0.6667, 0.0, 1.0, 0.0, 0.6667, 0.0, 0.6667, 0.0, 1.0, 0.0, 0.6667, 0.0, 0.3333, 0.0, 0.3333, 0.0, 0.6667, 0.0, 1.0, 0.0, 0.6667, 0.0, 0.6667, 0.0, 1.0, 0.0, 0.6667, 0.0, 0.3333, 0.0, 0.3333, 0.0, 0.6667, 0.0, 1.0, 0.0, 0.6667, 0.0, 0.6667, 0.0, 1.0, 0.0, 0.6667, 0.0, 0.3333, 0.0, 0.3333, 0.0, 0.6667, 0.0, 1.0, 0.0, 0.6667, 0.0, 0.6667, 0.0, 1.0, 0.0, 0.6667, 0.0, 0.3333, 0.0, 0.3333, 0.0, 0.6667, 0.0, 1.0, 0.0, 0.6667, 0.0, 0.6667, 0.0, 1.0, 0.0, 0.6667, 0.0, 0.3333, 0.0, 0.3333, 0.0, 0.6667, 0.0, 1.0, 0.0, 0.6667, 0.0, 0.6667, 0.0, 1.0, 0.0, 0.6667, 0.0, 0.3333, 0.0, 0.3333, 0.0, 0.6667, 0.0, 1.0, 0.0, 0.6667, 0.0, 0.6667, 0.0, 1.0, 0.0, 0.6667, 0.0, 0.3333, 0.0, 0.3333, 0.0, 0.6667, 0.0, 1.0, 0.0, 0.6667, 0.0, 0.6667, 0.0, 1.0, 0.0, 0.0, 0.0, 0.3333, 0.0, 0.3333, 1.0, 0.0, 1.0, 0.3333, 0.0, 0.6667, 0.0, 0.6667, 1.0, 0.3333, 1.0, 1.0, 0.0, 1.0, 0.0, 0.6667, 0.0, 0.6667, 0.0, 0.6667, 0.0, 0.6667, 0.0, 0.3333, 0.0, 0.3333, 0.0, 1.0, 0.0, 1.0, 0.0, 0.6667, 0.0, 0.6667, 0.0, 0.6667, 0.0, 0.6667, 0.0, 0.3333, 0.0, 0.3333, 0.0, 1.0, 0.0, 1.0, 0.0, 0.6667, 0.0, 0.6667, 0.0, 0.6667, 0.0, 0.6667, 0.0, 0.3333, 0.0, 0.3333, 0.0, 1.0, 0.0, 1.0, 0.0, 0.6667, 0.0, 0.6667, 0.0, 0.6667, 0.0, 0.6667, 0.0, 0.3333, 0.0, 0.3333, 0.0, 1.0, 0.0, 1.0, 0.0, 0.6667, 0.0, 0.6667, 0.0, 0.6667, 0.0, 0.6667, 0.0, 0.3333, 0.0, 0.3333, 0.0, 1.0, 0.0, 1.0, 0.0, 0.6667, 0.0, 0.6667, 0.0, 0.6667, 0.0, 0.6667, 0.0, 0.3333, 0.0, 0.3333, 0.0, 1.0, 0.0, 1.0, 0.0, 0.6667, 0.0, 0.6667, 0.0, 0.6667, 0.0, 0.6667, 0.0, 0.3333, 0.0, 0.3333, 0.0, 1.0, 0.0, 1.0, 0.0, 0.6667, 0.0, 0.6667, 0.0, 0.6667, 0.0, 0.6667, 0.0, 0.3333, 0.0, 0.3333, 0.0, 1.0, 0.0, 1.0, 0.0, 0.6667, 0.0, 0.6667, 0.0, 0.6667, 0.0, 0.6667, 0.0, 0.3333, 0.0, 0.3333, 0.0, 1.0, 0.0, 1.0, 0.0, 0.6667, 0.0, 0.6667, 0.0, 0.6667, 0.0, 0.6667, 0.0, 0.3333, 0.0, 0.3333, 0.0, 1.0, 0.0, 1.0, 0.0, 0.6667, 0.0, 0.6667, 0.0, 0.6667, 0.0, 0.6667, 0.0, 0.3333, 0.0, 0.3333, 0.0, 1.0, 0.0, 1.0, 0.0, 0.6667, 0.0, 0.6667, 0.0, 0.6667, 0.0, 0.6667, 0.0, 0.3333, 0.0, 0.3333, 0.0, 1.0, 0.0, 1.0, 0.0, 0.6667, 0.0, 0.6667, 0.0, 0.6667, 0.0, 0.6667, 0.0, 0.3333, 0.0, 0.3333, 0.0, 1.0, 0.0, 1.0, 0.0, 0.6667, 0.0, 0.6667, 0.0, 0.6667, 0.0, 0.6667, 0.0, 0.3333, 0.0, 0.3333, 0.0, 0.0, 0.0, 0.0, 1.0, 0.3333, 1.0, 0.3333, 0.0, 0.3333, 0.0, 0.3333, 1.0, 0.6667, 1.0, 0.6667, 0.0, 0.6667, 0.0, 0.3333, 0.0, 0.3333, 0.0, 0.6667, 0.0])
me_plane_001.update()
me_plane_002 = bpy.data.meshes.new('Plane.002')
me_plane_002.from_pydata([(-1.702, -1.777e-07, 0.3223), (-1.62, -1.958e-07, 0.457), (-1.894, 7.129e-08, 0.4694), (-1.714, 2.084e-08, 0.8449), (-1.78, -1.387e-07, 0.03256), (-1.971, 1.102e-07, 0.1797), (-1.796, -1.069e-07, -0.2042), (-2.037, 1.59e-07, -0.1836), (-1.833, -8.719e-08, -0.3511), (-2.012, 1.837e-07, -0.3672), (-1.742, 4.992e-09, -0.64), (-1.85, 1.683e-07, -0.6497)], [], [(0, 1, 3, 2), (0, 2, 5, 4), (4, 5, 7, 6), (6, 7, 9, 8), (8, 9, 11, 10)])
_uv = me_plane_002.uv_layers.new(name='UVMap')
_uv.uv.foreach_set('vector', [0.0, 0.0, 1.0, 0.0, 1.0, 1.0, 0.0, 1.0, 0.0, 0.0, 0.0, 1.0, 0.0, 1.0, 0.0, 0.0, 0.0, 0.0, 0.0, 1.0, 0.0, 1.0, 0.0, 0.0, 0.0, 0.0, 0.0, 1.0, 0.0, 1.0, 0.0, 0.0, 0.0, 0.0, 0.0, 1.0, 0.0, 1.0, 0.0, 0.0])
me_plane_002.update()

# ---- objects
ob_empty = bpy.data.objects.new('Empty', None)
ob_plane = bpy.data.objects.new('Plane', me_plane)
ob_plane_001 = bpy.data.objects.new('Plane.001', me_plane_001)
ob_plane_002 = bpy.data.objects.new('Plane.002', me_plane_002)

# ---- transforms, parenting, visibility, modifiers, constraints
ob_empty.location = (0.0, 0.0, 0.0)
ob_empty.rotation_euler = (1.571, 0.0, 0.0)
ob_empty.empty_display_type = 'IMAGE'
ob_empty.empty_display_size = 5.0
ob_empty.use_empty_image_alpha = True
ob_empty.color = (1.0, 1.0, 1.0, 0.5569)
ob_plane.location = (0.0, 0.0, 0.0)
ob_plane.scale = (0.253, 0.253, 0.253)
_m = ob_plane.modifiers.new('Mirror', 'MIRROR')
_m.use_axis = (False, True, False)
_m.use_clip = True
ob_plane_001.location = (0.0, 0.0, 0.0)
_m = ob_plane_001.modifiers.new('Mirror', 'MIRROR')
_m.use_axis = (False, True, False)
ob_plane_002.location = (0.0, 0.0, 0.0)

# ---- collection membership
col_collection.objects.link(ob_empty)
col_collection.objects.link(ob_plane)
col_collection.objects.link(ob_plane_001)
col_collection.objects.link(ob_plane_002)

# ---- scene / render settings (as saved in the file)
scene.frame_start = 1; scene.frame_end = 250; scene.frame_set(1)
scene.render.engine = 'BLENDER_EEVEE_NEXT'
scene.cycles.sampling_pattern = 'TABULATED_SOBOL'
scene.cycles.use_light_tree = False
scene.view_settings.view_transform = 'Filmic'
bpy.context.view_layer.update()

# ---- added for rendering (the .blend has no active camera and no usable light): camera, sun
cam_auto = bpy.data.cameras.new('AutoCamera')
cam_auto.lens = 50.0
cam_auto.sensor_width = 36.0
cam_auto.clip_end = 1000.0
ob_auto_camera = bpy.data.objects.new('AutoCamera', cam_auto)
scene.collection.objects.link(ob_auto_camera)
ob_auto_camera.location = (5.07196, -5.92468, 3.88503)
ob_auto_camera.rotation_euler = (1.09748, -7.21219e-08, 0.694738)
scene.camera = ob_auto_camera
light_auto_sun = bpy.data.lights.new('AutoSun', 'SUN')
light_auto_sun.energy = 3.0
light_auto_sun.angle = 0.0523599
ob_auto_sun = bpy.data.objects.new('AutoSun', light_auto_sun)
scene.collection.objects.link(ob_auto_sun)
ob_auto_sun.rotation_euler = (0.872665, 0.174533, 0.523599)
bpy.context.view_layer.update()
